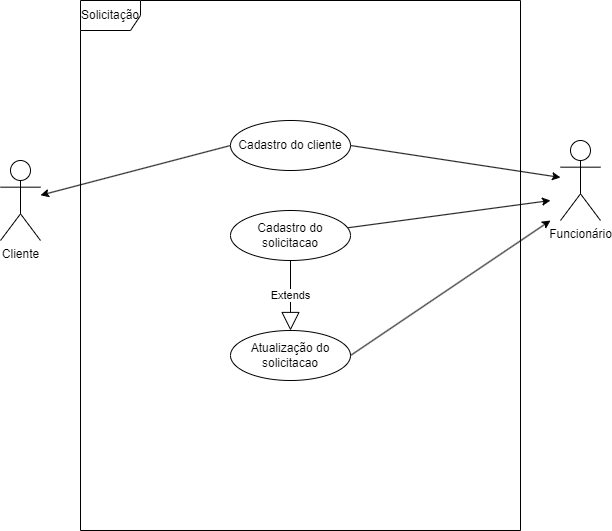

The diagram above was exported from draw.io. Its source (the exported page's mxGraphModel, read from the mxfile embedded in the PNG):
<mxGraphModel dx="1434" dy="746" grid="1" gridSize="10" guides="1" tooltips="1" connect="1" arrows="1" fold="1" page="1" pageScale="1" pageWidth="850" pageHeight="1100" math="0" shadow="0">
  <root>
    <mxCell id="0" />
    <mxCell id="1" parent="0" />
    <mxCell id="oGmvsvQuh99na-aFqd6t-2" value="Cliente" style="shape=umlActor;verticalLabelPosition=bottom;verticalAlign=top;html=1;" parent="1" vertex="1">
      <mxGeometry x="120" y="240" width="40" height="80" as="geometry" />
    </mxCell>
    <mxCell id="oGmvsvQuh99na-aFqd6t-3" value="Funcionário" style="shape=umlActor;verticalLabelPosition=bottom;verticalAlign=top;html=1;" parent="1" vertex="1">
      <mxGeometry x="680" y="220" width="40" height="80" as="geometry" />
    </mxCell>
    <mxCell id="oGmvsvQuh99na-aFqd6t-5" value="Solicitação" style="shape=umlFrame;whiteSpace=wrap;html=1;pointerEvents=0;width=60;height=30;" parent="1" vertex="1">
      <mxGeometry x="200" y="80" width="440" height="530" as="geometry" />
    </mxCell>
    <mxCell id="oGmvsvQuh99na-aFqd6t-14" style="rounded=0;orthogonalLoop=1;jettySize=auto;html=1;exitX=0;exitY=0.5;exitDx=0;exitDy=0;" parent="1" source="oGmvsvQuh99na-aFqd6t-6" target="oGmvsvQuh99na-aFqd6t-2" edge="1">
      <mxGeometry relative="1" as="geometry" />
    </mxCell>
    <mxCell id="oGmvsvQuh99na-aFqd6t-15" style="rounded=0;orthogonalLoop=1;jettySize=auto;html=1;exitX=1;exitY=0.5;exitDx=0;exitDy=0;" parent="1" source="oGmvsvQuh99na-aFqd6t-6" target="oGmvsvQuh99na-aFqd6t-3" edge="1">
      <mxGeometry relative="1" as="geometry" />
    </mxCell>
    <mxCell id="oGmvsvQuh99na-aFqd6t-6" value="Cadastro do cliente" style="ellipse;whiteSpace=wrap;html=1;" parent="1" vertex="1">
      <mxGeometry x="350" y="200" width="120" height="50" as="geometry" />
    </mxCell>
    <mxCell id="c9a7NDiOrFi5oRMGD3gr-1" style="rounded=0;orthogonalLoop=1;jettySize=auto;html=1;" edge="1" parent="1" source="oGmvsvQuh99na-aFqd6t-9">
      <mxGeometry relative="1" as="geometry">
        <mxPoint x="670" y="280" as="targetPoint" />
      </mxGeometry>
    </mxCell>
    <mxCell id="oGmvsvQuh99na-aFqd6t-9" value="Cadastro do solicitacao" style="ellipse;whiteSpace=wrap;html=1;" parent="1" vertex="1">
      <mxGeometry x="350" y="290" width="120" height="50" as="geometry" />
    </mxCell>
    <mxCell id="oGmvsvQuh99na-aFqd6t-10" value="Atualização do solicitacao" style="ellipse;whiteSpace=wrap;html=1;" parent="1" vertex="1">
      <mxGeometry x="350" y="410" width="120" height="50" as="geometry" />
    </mxCell>
    <mxCell id="oGmvsvQuh99na-aFqd6t-16" style="rounded=0;orthogonalLoop=1;jettySize=auto;html=1;exitX=1;exitY=0.5;exitDx=0;exitDy=0;" parent="1" source="oGmvsvQuh99na-aFqd6t-10" edge="1">
      <mxGeometry relative="1" as="geometry">
        <mxPoint x="670" y="300" as="targetPoint" />
      </mxGeometry>
    </mxCell>
    <mxCell id="oGmvsvQuh99na-aFqd6t-17" value="Extends" style="endArrow=block;endSize=16;endFill=0;html=1;rounded=0;" parent="1" target="oGmvsvQuh99na-aFqd6t-10" edge="1">
      <mxGeometry width="160" relative="1" as="geometry">
        <mxPoint x="410" y="340" as="sourcePoint" />
        <mxPoint x="500" y="260" as="targetPoint" />
      </mxGeometry>
    </mxCell>
  </root>
</mxGraphModel>